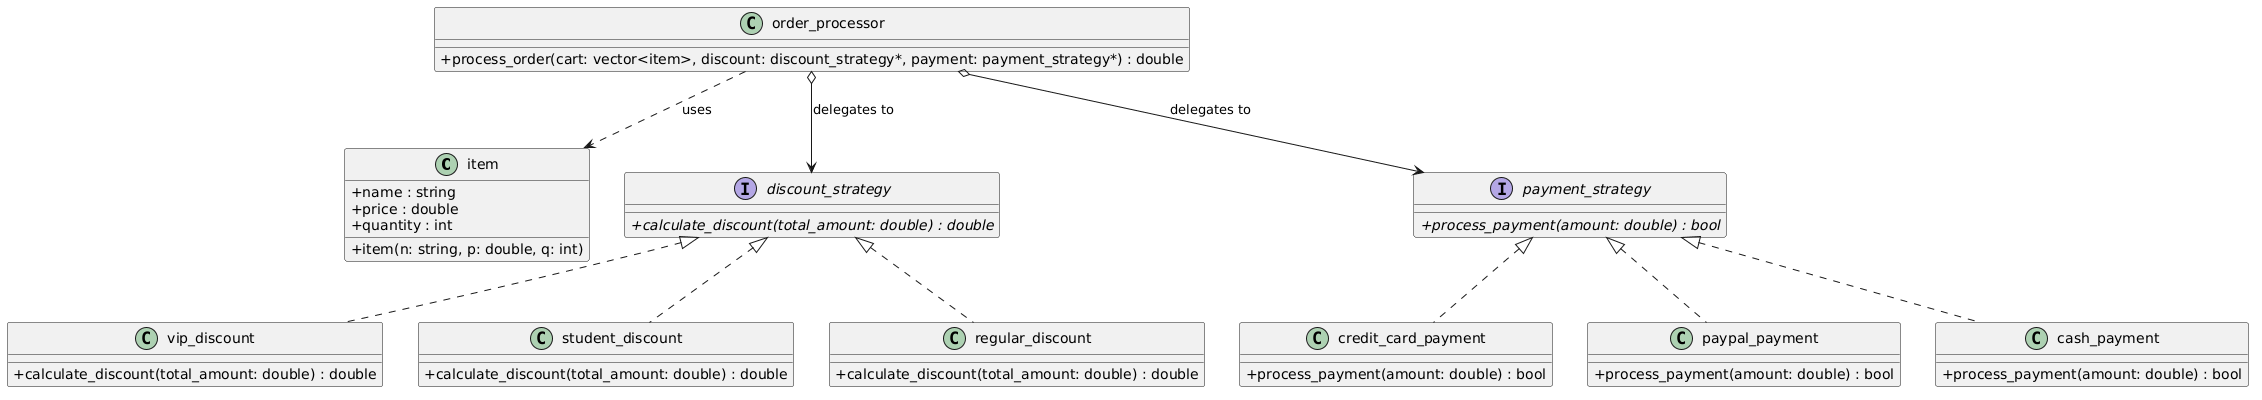

The diagram above was rendered by PlantUML. Its source (embedded in the PNG):
@startuml
skinparam classAttributeIconSize 0

class item 
{
    + name : string
    + price : double
    + quantity : int
    + item(n: string, p: double, q: int)
}

interface discount_strategy 
{
    + {abstract} calculate_discount(total_amount: double) : double
}

class vip_discount 
{
    + calculate_discount(total_amount: double) : double
}

class student_discount 
{
    + calculate_discount(total_amount: double) : double
}

class regular_discount 
{
    + calculate_discount(total_amount: double) : double
}

discount_strategy <|.. vip_discount
discount_strategy <|.. student_discount
discount_strategy <|.. regular_discount

interface payment_strategy 
{
    + {abstract} process_payment(amount: double) : bool
}

class credit_card_payment 
{
    + process_payment(amount: double) : bool
}

class paypal_payment 
{
    + process_payment(amount: double) : bool
}

class cash_payment 
{
    + process_payment(amount: double) : bool
}

payment_strategy <|.. credit_card_payment
payment_strategy <|.. paypal_payment
payment_strategy <|.. cash_payment

class order_processor 
{
    + process_order(cart: vector<item>, discount: discount_strategy*, payment: payment_strategy*) : double
}

order_processor o--> discount_strategy : "delegates to"
order_processor o--> payment_strategy : "delegates to"
order_processor ..> item : "uses"
@enduml